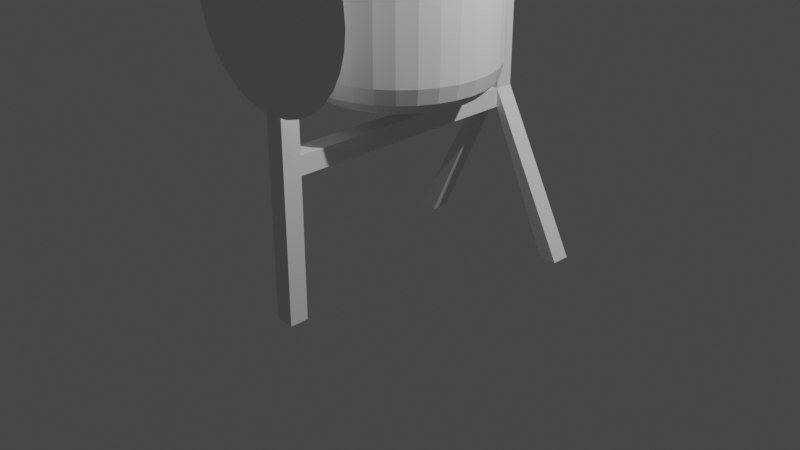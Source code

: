 # Source: mixer.blend  (saved by Blender 2.91.10; exported with 4.5.12 LTS)
import bpy
from mathutils import Matrix  # noqa: F401  (used for matrix-valued properties, if any)

bpy.ops.wm.read_factory_settings(use_empty=True)
scene = bpy.context.scene
scene.name = 'Scene'

# ---- collections
col_collection = bpy.data.collections.new('Collection'); scene.collection.children.link(col_collection)

# ---- materials (node trees are filled in below, after node groups)
mat_material_003 = bpy.data.materials.new('Material.003')
mat_material_003.use_transparent_shadow = False
mat_material_001 = bpy.data.materials.new('Material.001')
mat_material_001.use_transparent_shadow = False
mat_material_002 = bpy.data.materials.new('Material.002')
mat_material_002.use_transparent_shadow = False

# ---- material node trees
mat_material_003.use_nodes = True; mat_material_003.node_tree.nodes.clear()
_N = mat_material_003.node_tree.nodes; _L = mat_material_003.node_tree.links
n0 = _N.new('ShaderNodeBsdfPrincipled'); n0.name = 'Principled BSDF'; n0.location = (10, 300)
n0.distribution = 'GGX'
n0.subsurface_method = 'BURLEY'
n0.inputs[3].default_value = 1.45
n0.inputs[27].default_value = (0.0, 0.0, 0.0, 1.0)
n0.inputs[28].default_value = 1.0
n1 = _N.new('ShaderNodeOutputMaterial'); n1.name = 'Material Output'; n1.location = (300, 300)
_L.new(n0.outputs[0], n1.inputs[0])
n1.is_active_output = True
mat_material_001.use_nodes = True; mat_material_001.node_tree.nodes.clear()
_N = mat_material_001.node_tree.nodes; _L = mat_material_001.node_tree.links
n0 = _N.new('ShaderNodeBsdfPrincipled'); n0.name = 'Principled BSDF'; n0.location = (10, 300)
n0.distribution = 'GGX'
n0.subsurface_method = 'BURLEY'
n0.inputs[3].default_value = 1.45
n0.inputs[27].default_value = (0.0, 0.0, 0.0, 1.0)
n0.inputs[28].default_value = 1.0
n1 = _N.new('ShaderNodeOutputMaterial'); n1.name = 'Material Output'; n1.location = (300, 300)
_L.new(n0.outputs[0], n1.inputs[0])
n1.is_active_output = True
mat_material_002.use_nodes = True; mat_material_002.node_tree.nodes.clear()
_N = mat_material_002.node_tree.nodes; _L = mat_material_002.node_tree.links
n0 = _N.new('ShaderNodeBsdfPrincipled'); n0.name = 'Principled BSDF'; n0.location = (10, 300)
n0.distribution = 'GGX'
n0.subsurface_method = 'BURLEY'
n0.inputs[3].default_value = 1.45
n0.inputs[27].default_value = (0.0, 0.0, 0.0, 1.0)
n0.inputs[28].default_value = 1.0
n1 = _N.new('ShaderNodeOutputMaterial'); n1.name = 'Material Output'; n1.location = (300, 300)
_L.new(n0.outputs[0], n1.inputs[0])
n1.is_active_output = True

# ---- world
world_world = bpy.data.worlds.new('World'); scene.world = world_world
world_world.use_nodes = True; world_world.node_tree.nodes.clear()
_N = world_world.node_tree.nodes; _L = world_world.node_tree.links
n0 = _N.new('ShaderNodeOutputWorld'); n0.name = 'World Output'; n0.location = (300, 300)
n1 = _N.new('ShaderNodeBackground'); n1.name = 'Background'; n1.location = (10, 300)
n1.inputs[0].default_value = (0.05088, 0.05088, 0.05088, 1.0)
_L.new(n1.outputs[0], n0.inputs[0])
n0.is_active_output = True
world_world.color = (0.05088, 0.05088, 0.05088)
world_world.use_sun_shadow = False
world_world.sun_shadow_jitter_overblur = 0.0

# ---- cameras
cam_camera = bpy.data.cameras.new('Camera')
cam_camera.clip_end = 100.0
cam_camera.ortho_scale = 7.314

# ---- lights
light_light = bpy.data.lights.new('Light', 'POINT')
light_light.transmission_factor = 0.0
light_light.energy = 1000.0
light_light.shadow_soft_size = 0.1
light_light.shadow_maximum_resolution = 0.006
light_light.use_absolute_resolution = True

# ---- meshes
me_cube = bpy.data.meshes.new('Cube')
me_cube.from_pydata([(0.3235, 0.7809, 1.143), (0.1649, 0.8291, 1.143), (1.837e-08, 0.8453, 1.143), (0.4696, 0.7028, 1.143), (0.5977, 0.5977, 1.143), (0.7028, 0.4696, 1.143), (0.7809, 0.3235, 1.143), (0.8291, 0.1649, 1.143), (0.8453, 1.079e-07, 1.143), (0.8291, -0.1649, 1.143), (0.7809, -0.3235, 1.143), (0.7028, -0.4696, 1.143), (0.5977, -0.5977, 1.143), (0.4696, -0.7028, 1.143), (0.3235, -0.7809, 1.143), (0.1649, -0.8291, 1.143), (-2.571e-07, -0.8453, 1.143), (-0.1649, -0.8291, 1.143), (-0.3235, -0.7809, 1.143), (-0.4696, -0.7028, 1.143), (-0.5977, -0.5977, 1.143), (-0.7028, -0.4696, 1.143), (-0.7809, -0.3235, 1.143), (-0.8291, -0.1649, 1.143), (-0.8453, 8.603e-07, 1.143), (-0.8291, 0.1649, 1.143), (-0.7809, 0.3235, 1.143), (-0.7028, 0.4696, 1.143), (-0.5977, 0.5977, 1.143), (-0.4696, 0.7028, 1.143), (-0.3235, 0.7809, 1.143), (-0.1649, 0.8291, 1.143), (0.0, 1.0, 2.0), (0.1951, 0.9808, 2.0), (0.3827, 0.9239, 2.0), (0.5556, 0.8315, 2.0), (0.7071, 0.7071, 2.0), (0.8315, 0.5556, 2.0), (0.9239, 0.3827, 2.0), (0.9808, 0.1951, 2.0), (1.0, 7.55e-08, 2.0), (0.9808, -0.1951, 2.0), (0.9239, -0.3827, 2.0), (0.8315, -0.5556, 2.0), (0.7071, -0.7071, 2.0), (0.5556, -0.8315, 2.0), (0.3827, -0.9239, 2.0), (0.1951, -0.9808, 2.0), (-3.258e-07, -1.0, 2.0), (-0.1951, -0.9808, 2.0), (-0.3827, -0.9239, 2.0), (-0.5556, -0.8315, 2.0), (-0.7071, -0.7071, 2.0), (-0.8315, -0.5556, 2.0), (-0.9239, -0.3827, 2.0), (-0.9808, -0.1951, 2.0), (-1.0, 9.656e-07, 2.0), (-0.9808, 0.1951, 2.0), (-0.9239, 0.3827, 2.0), (-0.8315, 0.5556, 2.0), (-0.7071, 0.7071, 2.0), (-0.5556, 0.8315, 2.0), (-0.3827, 0.9239, 2.0), (-0.1951, 0.9808, 2.0), (4.12e-08, 0.653, 2.8), (0.1274, 0.6405, 2.8), (0.2499, 0.6033, 2.8), (0.3628, 0.543, 2.8), (0.4618, 0.4618, 2.8), (0.543, 0.3628, 2.8), (0.6033, 0.2499, 2.8), (0.6405, 0.1274, 2.8), (0.653, 1.482e-07, 2.8), (0.6405, -0.1274, 2.8), (0.6033, -0.2499, 2.8), (0.543, -0.3628, 2.8), (0.4618, -0.4618, 2.8), (0.3628, -0.543, 2.8), (0.2499, -0.6033, 2.8), (0.1274, -0.6405, 2.8), (-1.716e-07, -0.653, 2.8), (-0.1274, -0.6405, 2.8), (-0.2499, -0.6033, 2.8), (-0.3628, -0.543, 2.8), (-0.4618, -0.4618, 2.8), (-0.543, -0.3628, 2.8), (-0.6033, -0.2499, 2.8), (-0.6405, -0.1274, 2.8), (-0.653, 7.294e-07, 2.8), (-0.6405, 0.1274, 2.8), (-0.6033, 0.2499, 2.8), (-0.543, 0.3628, 2.8), (-0.4618, 0.4618, 2.8), (-0.3628, 0.543, 2.8), (-0.2499, 0.6033, 2.8), (-0.1274, 0.6405, 2.8), (0.2583, 0.6237, 0.4), (0.3827, 0.9239, 0.7234), (0.3205, 0.7738, 0.4433), (0.366, 0.8837, 0.5617), (0.1951, 0.9808, 0.7234), (0.1317, 0.6621, 0.4), (0.1866, 0.9381, 0.5617), (0.1634, 0.8214, 0.4433), (5.588e-08, 0.6751, 0.4), (0.0, 1.0, 0.7234), (2.794e-08, 0.8375, 0.4433), (7.451e-09, 0.9565, 0.5617), (0.375, 0.5613, 0.4), (0.5556, 0.8315, 0.7234), (0.4653, 0.6964, 0.4433), (0.5314, 0.7953, 0.5617), (0.4773, 0.4773, 0.4), (0.7071, 0.7071, 0.7234), (0.5922, 0.5922, 0.4433), (0.6763, 0.6763, 0.5617), (0.5613, 0.375, 0.4), (0.8315, 0.5556, 0.7234), (0.6964, 0.4653, 0.4433), (0.7953, 0.5314, 0.5617), (0.6237, 0.2583, 0.4), (0.9239, 0.3827, 0.7234), (0.7738, 0.3205, 0.4433), (0.8837, 0.366, 0.5617), (0.6621, 0.1317, 0.4), (0.9808, 0.1951, 0.7234), (0.8214, 0.1634, 0.4433), (0.9381, 0.1866, 0.5617), (0.6751, -2.235e-08, 0.4), (1.0, 7.55e-08, 0.7234), (0.8375, 2.654e-08, 0.4433), (0.9565, 6.217e-08, 0.5617), (0.6621, -0.1317, 0.4), (0.9808, -0.1951, 0.7234), (0.8214, -0.1634, 0.4433), (0.9381, -0.1866, 0.5617), (0.6237, -0.2583, 0.4), (0.9239, -0.3827, 0.7234), (0.7738, -0.3205, 0.4433), (0.8837, -0.366, 0.5617), (0.5613, -0.375, 0.4), (0.8315, -0.5556, 0.7234), (0.6964, -0.4653, 0.4433), (0.7953, -0.5314, 0.5617), (0.4773, -0.4773, 0.4), (0.7071, -0.7071, 0.7234), (0.5922, -0.5922, 0.4433), (0.6763, -0.6763, 0.5617), (0.375, -0.5613, 0.4), (0.5556, -0.8315, 0.7234), (0.4653, -0.6964, 0.4433), (0.5314, -0.7953, 0.5617), (0.2583, -0.6237, 0.4), (0.3827, -0.9239, 0.7234), (0.3205, -0.7738, 0.4433), (0.366, -0.8837, 0.5617), (0.1317, -0.6621, 0.4), (0.1951, -0.9808, 0.7234), (0.1634, -0.8214, 0.4433), (0.1866, -0.9381, 0.5617), (-4.284e-07, -0.6751, 0.4), (-3.258e-07, -1.0, 0.7234), (-3.77e-07, -0.8375, 0.4433), (-3.395e-07, -0.9565, 0.5617), (-0.1317, -0.6621, 0.4), (-0.1951, -0.9808, 0.7234), (-0.1634, -0.8214, 0.4433), (-0.1866, -0.9381, 0.5617), (-0.2583, -0.6237, 0.4), (-0.3827, -0.9239, 0.7234), (-0.3205, -0.7738, 0.4433), (-0.366, -0.8837, 0.5617), (-0.375, -0.5613, 0.4), (-0.5556, -0.8315, 0.7234), (-0.4653, -0.6964, 0.4433), (-0.5314, -0.7953, 0.5617), (-0.4773, -0.4773, 0.4), (-0.7071, -0.7071, 0.7234), (-0.5922, -0.5922, 0.4433), (-0.6763, -0.6763, 0.5617), (-0.5613, -0.375, 0.4), (-0.8315, -0.5556, 0.7234), (-0.6964, -0.4653, 0.4433), (-0.7953, -0.5314, 0.5617), (-0.6237, -0.2583, 0.4), (-0.9239, -0.3827, 0.7234), (-0.7738, -0.3205, 0.4433), (-0.8837, -0.366, 0.5617), (-0.6621, -0.1317, 0.4), (-0.9808, -0.1951, 0.7234), (-0.8214, -0.1634, 0.4433), (-0.9381, -0.1866, 0.5617), (-0.6751, 9.76e-07, 0.4), (-1.0, 9.656e-07, 0.7234), (-0.8375, 9.709e-07, 0.4433), (-0.9565, 9.672e-07, 0.5617), (-0.6621, 0.1317, 0.4), (-0.9808, 0.1951, 0.7234), (-0.8214, 0.1634, 0.4433), (-0.9381, 0.1866, 0.5617), (-0.6237, 0.2583, 0.4), (-0.9239, 0.3827, 0.7234), (-0.7738, 0.3205, 0.4433), (-0.8837, 0.366, 0.5617), (-0.5613, 0.375, 0.4), (-0.8315, 0.5556, 0.7234), (-0.6964, 0.4653, 0.4433), (-0.7953, 0.5314, 0.5617), (-0.4773, 0.4773, 0.4), (-0.7071, 0.7071, 0.7234), (-0.5922, 0.5922, 0.4433), (-0.6763, 0.6763, 0.5617), (-0.375, 0.5613, 0.4), (-0.5556, 0.8315, 0.7234), (-0.4653, 0.6964, 0.4433), (-0.5314, 0.7953, 0.5617), (-0.2583, 0.6237, 0.4), (-0.3827, 0.9239, 0.7234), (-0.3205, 0.7738, 0.4433), (-0.366, 0.8837, 0.5617), (-0.1317, 0.6621, 0.4), (-0.1951, 0.9808, 0.7234), (-0.1634, 0.8214, 0.4433), (-0.1866, 0.9381, 0.5617)], [], [(64, 2, 1, 65), (65, 1, 0, 66), (66, 0, 3, 67), (67, 3, 4, 68), (68, 4, 5, 69), (69, 5, 6, 70), (70, 6, 7, 71), (71, 7, 8, 72), (72, 8, 9, 73), (73, 9, 10, 74), (74, 10, 11, 75), (75, 11, 12, 76), (76, 12, 13, 77), (77, 13, 14, 78), (78, 14, 15, 79), (79, 15, 16, 80), (80, 16, 17, 81), (81, 17, 18, 82), (82, 18, 19, 83), (83, 19, 20, 84), (84, 20, 21, 85), (85, 21, 22, 86), (86, 22, 23, 87), (87, 23, 24, 88), (88, 24, 25, 89), (89, 25, 26, 90), (90, 26, 27, 91), (91, 27, 28, 92), (92, 28, 29, 93), (93, 29, 30, 94), (1, 2, 31, 30, 29, 28, 27, 26, 25, 24, 23, 22, 21, 20, 19, 18, 17, 16, 15, 14, 13, 12, 11, 10, 9, 8, 7, 6, 5, 4, 3, 0), (94, 30, 31, 95), (95, 31, 2, 64), (105, 32, 33, 100), (109, 35, 36, 113), (217, 62, 63, 221), (213, 61, 62, 217), (209, 60, 61, 213), (205, 59, 60, 209), (201, 58, 59, 205), (197, 57, 58, 201), (193, 56, 57, 197), (189, 55, 56, 193), (185, 54, 55, 189), (181, 53, 54, 185), (177, 52, 53, 181), (173, 51, 52, 177), (169, 50, 51, 173), (165, 49, 50, 169), (161, 48, 49, 165), (157, 47, 48, 161), (153, 46, 47, 157), (149, 45, 46, 153), (145, 44, 45, 149), (141, 43, 44, 145), (137, 42, 43, 141), (133, 41, 42, 137), (129, 40, 41, 133), (125, 39, 40, 129), (121, 38, 39, 125), (117, 37, 38, 121), (113, 36, 37, 117), (101, 96, 108, 112, 116, 120, 124, 128, 132, 136, 140, 144, 148, 152, 156, 160, 164, 168, 172, 176, 180, 184, 188, 192, 196, 200, 204, 208, 212, 216, 220, 104), (97, 34, 35, 109), (221, 63, 32, 105), (63, 95, 64, 32), (62, 94, 95, 63), (61, 93, 94, 62), (60, 92, 93, 61), (59, 91, 92, 60), (58, 90, 91, 59), (57, 89, 90, 58), (56, 88, 89, 57), (55, 87, 88, 56), (54, 86, 87, 55), (53, 85, 86, 54), (52, 84, 85, 53), (51, 83, 84, 52), (50, 82, 83, 51), (49, 81, 82, 50), (48, 80, 81, 49), (47, 79, 80, 48), (46, 78, 79, 47), (45, 77, 78, 46), (44, 76, 77, 45), (43, 75, 76, 44), (42, 74, 75, 43), (41, 73, 74, 42), (40, 72, 73, 41), (39, 71, 72, 40), (38, 70, 71, 39), (37, 69, 70, 38), (36, 68, 69, 37), (35, 67, 68, 36), (34, 66, 67, 35), (33, 65, 66, 34), (32, 64, 65, 33), (105, 100, 102, 107), (107, 102, 103, 106), (106, 103, 101, 104), (100, 97, 99, 102), (102, 99, 98, 103), (103, 98, 96, 101), (97, 109, 111, 99), (99, 111, 110, 98), (98, 110, 108, 96), (109, 113, 115, 111), (111, 115, 114, 110), (110, 114, 112, 108), (113, 117, 119, 115), (115, 119, 118, 114), (114, 118, 116, 112), (117, 121, 123, 119), (119, 123, 122, 118), (118, 122, 120, 116), (121, 125, 127, 123), (123, 127, 126, 122), (122, 126, 124, 120), (125, 129, 131, 127), (127, 131, 130, 126), (126, 130, 128, 124), (129, 133, 135, 131), (131, 135, 134, 130), (130, 134, 132, 128), (133, 137, 139, 135), (135, 139, 138, 134), (134, 138, 136, 132), (137, 141, 143, 139), (139, 143, 142, 138), (138, 142, 140, 136), (141, 145, 147, 143), (143, 147, 146, 142), (142, 146, 144, 140), (145, 149, 151, 147), (147, 151, 150, 146), (146, 150, 148, 144), (149, 153, 155, 151), (151, 155, 154, 150), (150, 154, 152, 148), (153, 157, 159, 155), (155, 159, 158, 154), (154, 158, 156, 152), (157, 161, 163, 159), (159, 163, 162, 158), (158, 162, 160, 156), (161, 165, 167, 163), (163, 167, 166, 162), (162, 166, 164, 160), (165, 169, 171, 167), (167, 171, 170, 166), (166, 170, 168, 164), (169, 173, 175, 171), (171, 175, 174, 170), (170, 174, 172, 168), (173, 177, 179, 175), (175, 179, 178, 174), (174, 178, 176, 172), (177, 181, 183, 179), (179, 183, 182, 178), (178, 182, 180, 176), (181, 185, 187, 183), (183, 187, 186, 182), (182, 186, 184, 180), (185, 189, 191, 187), (187, 191, 190, 186), (186, 190, 188, 184), (189, 193, 195, 191), (191, 195, 194, 190), (190, 194, 192, 188), (193, 197, 199, 195), (195, 199, 198, 194), (194, 198, 196, 192), (197, 201, 203, 199), (199, 203, 202, 198), (198, 202, 200, 196), (201, 205, 207, 203), (203, 207, 206, 202), (202, 206, 204, 200), (205, 209, 211, 207), (207, 211, 210, 206), (206, 210, 208, 204), (209, 213, 215, 211), (211, 215, 214, 210), (210, 214, 212, 208), (213, 217, 219, 215), (215, 219, 218, 214), (214, 218, 216, 212), (217, 221, 223, 219), (219, 223, 222, 218), (218, 222, 220, 216), (221, 105, 107, 223), (223, 107, 106, 222), (222, 106, 104, 220), (100, 33, 34, 97)])
_uv = me_cube.uv_layers.new(name='UVMap')
_uv.uv.foreach_set('vector', [1.0, 0.875, 1.0, 1.0, 0.9688, 1.0, 0.9688, 0.875, 0.9688, 0.875, 0.9688, 1.0, 0.9375, 1.0, 0.9375, 0.875, 0.9375, 0.875, 0.9375, 1.0, 0.9062, 1.0, 0.9062, 0.875, 0.9062, 0.875, 0.9062, 1.0, 0.875, 1.0, 0.875, 0.875, 0.875, 0.875, 0.875, 1.0, 0.8438, 1.0, 0.8438, 0.875, 0.8438, 0.875, 0.8438, 1.0, 0.8125, 1.0, 0.8125, 0.875, 0.8125, 0.875, 0.8125, 1.0, 0.7812, 1.0, 0.7812, 0.875, 0.7812, 0.875, 0.7812, 1.0, 0.75, 1.0, 0.75, 0.875, 0.75, 0.875, 0.75, 1.0, 0.7188, 1.0, 0.7188, 0.875, 0.7188, 0.875, 0.7188, 1.0, 0.6875, 1.0, 0.6875, 0.875, 0.6875, 0.875, 0.6875, 1.0, 0.6562, 1.0, 0.6562, 0.875, 0.6562, 0.875, 0.6562, 1.0, 0.625, 1.0, 0.625, 0.875, 0.625, 0.875, 0.625, 1.0, 0.5938, 1.0, 0.5938, 0.875, 0.5938, 0.875, 0.5938, 1.0, 0.5625, 1.0, 0.5625, 0.875, 0.5625, 0.875, 0.5625, 1.0, 0.5312, 1.0, 0.5312, 0.875, 0.5312, 0.875, 0.5312, 1.0, 0.5, 1.0, 0.5, 0.875, 0.5, 0.875, 0.5, 1.0, 0.4688, 1.0, 0.4688, 0.875, 0.4688, 0.875, 0.4688, 1.0, 0.4375, 1.0, 0.4375, 0.875, 0.4375, 0.875, 0.4375, 1.0, 0.4062, 1.0, 0.4062, 0.875, 0.4062, 0.875, 0.4062, 1.0, 0.375, 1.0, 0.375, 0.875, 0.375, 0.875, 0.375, 1.0, 0.3438, 1.0, 0.3438, 0.875, 0.3438, 0.875, 0.3438, 1.0, 0.3125, 1.0, 0.3125, 0.875, 0.3125, 0.875, 0.3125, 1.0, 0.2812, 1.0, 0.2812, 0.875, 0.2812, 0.875, 0.2812, 1.0, 0.25, 1.0, 0.25, 0.875, 0.25, 0.875, 0.25, 1.0, 0.2188, 1.0, 0.2188, 0.875, 0.2188, 0.875, 0.2188, 1.0, 0.1875, 1.0, 0.1875, 0.875, 0.1875, 0.875, 0.1875, 1.0, 0.1562, 1.0, 0.1562, 0.875, 0.1562, 0.875, 0.1562, 1.0, 0.125, 1.0, 0.125, 0.875, 0.125, 0.875, 0.125, 1.0, 0.09375, 1.0, 0.09375, 0.875, 0.09375, 0.875, 0.09375, 1.0, 0.0625, 1.0, 0.0625, 0.875, 0.2968, 0.4854, 0.25, 0.49, 0.2032, 0.4854, 0.1582, 0.4717, 0.1167, 0.4496, 0.08029, 0.4197, 0.05045, 0.3833, 0.02827, 0.3418, 0.01461, 0.2968, 0.01, 0.25, 0.01461, 0.2032, 0.02827, 0.1582, 0.05045, 0.1167, 0.08029, 0.08029, 0.1167, 0.05045, 0.1582, 0.02827, 0.2032, 0.01461, 0.25, 0.01, 0.2968, 0.01461, 0.3418, 0.02827, 0.3833, 0.05045, 0.4197, 0.08029, 0.4496, 0.1167, 0.4717, 0.1582, 0.4854, 0.2032, 0.49, 0.25, 0.4854, 0.2968, 0.4717, 0.3418, 0.4496, 0.3833, 0.4197, 0.4197, 0.3833, 0.4496, 0.3418, 0.4717, 0.0625, 0.875, 0.0625, 1.0, 0.03125, 1.0, 0.03125, 0.875, 0.03125, 0.875, 0.03125, 1.0, 0.0, 1.0, 0.0, 0.875, 1.0, 0.5505, 1.0, 0.75, 0.9688, 0.75, 0.9688, 0.5505, 0.9062, 0.5505, 0.9062, 0.75, 0.875, 0.75, 0.875, 0.5505, 0.0625, 0.5505, 0.0625, 0.75, 0.03125, 0.75, 0.03125, 0.5505, 0.09375, 0.5505, 0.09375, 0.75, 0.0625, 0.75, 0.0625, 0.5505, 0.125, 0.5505, 0.125, 0.75, 0.09375, 0.75, 0.09375, 0.5505, 0.1562, 0.5505, 0.1562, 0.75, 0.125, 0.75, 0.125, 0.5505, 0.1875, 0.5505, 0.1875, 0.75, 0.1562, 0.75, 0.1562, 0.5505, 0.2188, 0.5505, 0.2188, 0.75, 0.1875, 0.75, 0.1875, 0.5505, 0.25, 0.5505, 0.25, 0.75, 0.2188, 0.75, 0.2188, 0.5505, 0.2812, 0.5505, 0.2812, 0.75, 0.25, 0.75, 0.25, 0.5505, 0.3125, 0.5505, 0.3125, 0.75, 0.2812, 0.75, 0.2812, 0.5505, 0.3438, 0.5505, 0.3438, 0.75, 0.3125, 0.75, 0.3125, 0.5505, 0.375, 0.5505, 0.375, 0.75, 0.3438, 0.75, 0.3438, 0.5505, 0.4062, 0.5505, 0.4062, 0.75, 0.375, 0.75, 0.375, 0.5505, 0.4375, 0.5505, 0.4375, 0.75, 0.4062, 0.75, 0.4062, 0.5505, 0.4688, 0.5505, 0.4688, 0.75, 0.4375, 0.75, 0.4375, 0.5505, 0.5, 0.5505, 0.5, 0.75, 0.4688, 0.75, 0.4688, 0.5505, 0.5312, 0.5505, 0.5312, 0.75, 0.5, 0.75, 0.5, 0.5505, 0.5625, 0.5505, 0.5625, 0.75, 0.5312, 0.75, 0.5312, 0.5505, 0.5938, 0.5505, 0.5938, 0.75, 0.5625, 0.75, 0.5625, 0.5505, 0.625, 0.5505, 0.625, 0.75, 0.5938, 0.75, 0.5938, 0.5505, 0.6562, 0.5505, 0.6562, 0.75, 0.625, 0.75, 0.625, 0.5505, 0.6875, 0.5505, 0.6875, 0.75, 0.6562, 0.75, 0.6562, 0.5505, 0.7188, 0.5505, 0.7188, 0.75, 0.6875, 0.75, 0.6875, 0.5505, 0.75, 0.5505, 0.75, 0.75, 0.7188, 0.75, 0.7188, 0.5505, 0.7812, 0.5505, 0.7812, 0.75, 0.75, 0.75, 0.75, 0.5505, 0.8125, 0.5505, 0.8125, 0.75, 0.7812, 0.75, 0.7812, 0.5505, 0.8438, 0.5505, 0.8438, 0.75, 0.8125, 0.75, 0.8125, 0.5505, 0.875, 0.5505, 0.875, 0.75, 0.8438, 0.75, 0.8438, 0.5505, 0.7816, 0.4089, 0.812, 0.3997, 0.84, 0.3847, 0.8646, 0.3646, 0.8847, 0.34, 0.8997, 0.312, 0.9089, 0.2816, 0.912, 0.25, 0.9089, 0.2184, 0.8997, 0.188, 0.8847, 0.16, 0.8646, 0.1354, 0.84, 0.1153, 0.812, 0.1003, 0.7816, 0.0911, 0.75, 0.08799, 0.7184, 0.0911, 0.688, 0.1003, 0.66, 0.1153, 0.6354, 0.1354, 0.6153, 0.16, 0.6003, 0.188, 0.5911, 0.2184, 0.588, 0.25, 0.5911, 0.2816, 0.6003, 0.312, 0.6153, 0.34, 0.6354, 0.3646, 0.66, 0.3847, 0.688, 0.3997, 0.7184, 0.4089, 0.75, 0.412, 0.9375, 0.5505, 0.9375, 0.75, 0.9062, 0.75, 0.9062, 0.5505, 0.03125, 0.5505, 0.03125, 0.75, 0.0, 0.75, 0.0, 0.5505, 0.03125, 0.75, 0.03125, 0.875, 0.0, 0.875, 0.0, 0.75, 0.0625, 0.75, 0.0625, 0.875, 0.03125, 0.875, 0.03125, 0.75, 0.09375, 0.75, 0.09375, 0.875, 0.0625, 0.875, 0.0625, 0.75, 0.125, 0.75, 0.125, 0.875, 0.09375, 0.875, 0.09375, 0.75, 0.1562, 0.75, 0.1562, 0.875, 0.125, 0.875, 0.125, 0.75, 0.1875, 0.75, 0.1875, 0.875, 0.1562, 0.875, 0.1562, 0.75, 0.2188, 0.75, 0.2188, 0.875, 0.1875, 0.875, 0.1875, 0.75, 0.25, 0.75, 0.25, 0.875, 0.2188, 0.875, 0.2188, 0.75, 0.2812, 0.75, 0.2812, 0.875, 0.25, 0.875, 0.25, 0.75, 0.3125, 0.75, 0.3125, 0.875, 0.2812, 0.875, 0.2812, 0.75, 0.3438, 0.75, 0.3438, 0.875, 0.3125, 0.875, 0.3125, 0.75, 0.375, 0.75, 0.375, 0.875, 0.3438, 0.875, 0.3438, 0.75, 0.4062, 0.75, 0.4062, 0.875, 0.375, 0.875, 0.375, 0.75, 0.4375, 0.75, 0.4375, 0.875, 0.4062, 0.875, 0.4062, 0.75, 0.4688, 0.75, 0.4688, 0.875, 0.4375, 0.875, 0.4375, 0.75, 0.5, 0.75, 0.5, 0.875, 0.4688, 0.875, 0.4688, 0.75, 0.5312, 0.75, 0.5312, 0.875, 0.5, 0.875, 0.5, 0.75, 0.5625, 0.75, 0.5625, 0.875, 0.5312, 0.875, 0.5312, 0.75, 0.5938, 0.75, 0.5938, 0.875, 0.5625, 0.875, 0.5625, 0.75, 0.625, 0.75, 0.625, 0.875, 0.5938, 0.875, 0.5938, 0.75, 0.6562, 0.75, 0.6562, 0.875, 0.625, 0.875, 0.625, 0.75, 0.6875, 0.75, 0.6875, 0.875, 0.6562, 0.875, 0.6562, 0.75, 0.7188, 0.75, 0.7188, 0.875, 0.6875, 0.875, 0.6875, 0.75, 0.75, 0.75, 0.75, 0.875, 0.7188, 0.875, 0.7188, 0.75, 0.7812, 0.75, 0.7812, 0.875, 0.75, 0.875, 0.75, 0.75, 0.8125, 0.75, 0.8125, 0.875, 0.7812, 0.875, 0.7812, 0.75, 0.8438, 0.75, 0.8438, 0.875, 0.8125, 0.875, 0.8125, 0.75, 0.875, 0.75, 0.875, 0.875, 0.8438, 0.875, 0.8438, 0.75, 0.9062, 0.75, 0.9062, 0.875, 0.875, 0.875, 0.875, 0.75, 0.9375, 0.75, 0.9375, 0.875, 0.9062, 0.875, 0.9062, 0.75, 0.9688, 0.75, 0.9688, 0.875, 0.9375, 0.875, 0.9375, 0.75, 1.0, 0.75, 1.0, 0.875, 0.9688, 0.875, 0.9688, 0.75, 1.0, 0.5505, 0.9688, 0.5505, 0.9694, 0.5253, 0.9993, 0.5253, 0.9993, 0.5253, 0.9694, 0.5253, 0.9713, 0.5, 0.9975, 0.5, 0.75, 0.451, 0.7892, 0.4471, 0.7816, 0.4089, 0.75, 0.412, 0.9688, 0.5505, 0.9375, 0.5505, 0.9382, 0.5253, 0.9681, 0.5253, 0.9681, 0.5253, 0.9382, 0.5253, 0.94, 0.5, 0.9662, 0.5, 0.7892, 0.4471, 0.8269, 0.4357, 0.812, 0.3997, 0.7816, 0.4089, 0.9375, 0.5505, 0.9062, 0.5505, 0.9069, 0.5253, 0.9368, 0.5253, 0.9368, 0.5253, 0.9069, 0.5253, 0.9088, 0.5, 0.935, 0.5, 0.8269, 0.4357, 0.8617, 0.4171, 0.84, 0.3847, 0.812, 0.3997, 0.9062, 0.5505, 0.875, 0.5505, 0.8757, 0.5253, 0.9056, 0.5253, 0.9056, 0.5253, 0.8757, 0.5253, 0.8775, 0.5, 0.9037, 0.5, 0.8617, 0.4171, 0.8921, 0.3921, 0.8646, 0.3646, 0.84, 0.3847, 0.875, 0.5505, 0.8438, 0.5505, 0.8444, 0.5253, 0.8743, 0.5253, 0.8743, 0.5253, 0.8444, 0.5253, 0.8463, 0.5, 0.8725, 0.5, 0.8921, 0.3921, 0.9171, 0.3617, 0.8847, 0.34, 0.8646, 0.3646, 0.8438, 0.5505, 0.8125, 0.5505, 0.8132, 0.5253, 0.8431, 0.5253, 0.8431, 0.5253, 0.8132, 0.5253, 0.815, 0.5, 0.8412, 0.5, 0.9171, 0.3617, 0.9357, 0.3269, 0.8997, 0.312, 0.8847, 0.34, 0.8125, 0.5505, 0.7812, 0.5505, 0.7819, 0.5253, 0.8118, 0.5253, 0.8118, 0.5253, 0.7819, 0.5253, 0.7838, 0.5, 0.81, 0.5, 0.9357, 0.3269, 0.9471, 0.2892, 0.9089, 0.2816, 0.8997, 0.312, 0.7812, 0.5505, 0.75, 0.5505, 0.7507, 0.5253, 0.7806, 0.5253, 0.7806, 0.5253, 0.7507, 0.5253, 0.7525, 0.5, 0.7787, 0.5, 0.9471, 0.2892, 0.951, 0.25, 0.912, 0.25, 0.9089, 0.2816, 0.75, 0.5505, 0.7188, 0.5505, 0.7194, 0.5253, 0.7493, 0.5253, 0.7493, 0.5253, 0.7194, 0.5253, 0.7213, 0.5, 0.7475, 0.5, 0.951, 0.25, 0.9471, 0.2108, 0.9089, 0.2184, 0.912, 0.25, 0.7188, 0.5505, 0.6875, 0.5505, 0.6882, 0.5253, 0.7181, 0.5253, 0.7181, 0.5253, 0.6882, 0.5253, 0.69, 0.5, 0.7162, 0.5, 0.9471, 0.2108, 0.9357, 0.1731, 0.8997, 0.188, 0.9089, 0.2184, 0.6875, 0.5505, 0.6562, 0.5505, 0.6569, 0.5253, 0.6868, 0.5253, 0.6868, 0.5253, 0.6569, 0.5253, 0.6588, 0.5, 0.685, 0.5, 0.9357, 0.1731, 0.9171, 0.1383, 0.8847, 0.16, 0.8997, 0.188, 0.6562, 0.5505, 0.625, 0.5505, 0.6257, 0.5253, 0.6556, 0.5253, 0.6556, 0.5253, 0.6257, 0.5253, 0.6275, 0.5, 0.6537, 0.5, 0.9171, 0.1383, 0.8921, 0.1079, 0.8646, 0.1354, 0.8847, 0.16, 0.625, 0.5505, 0.5938, 0.5505, 0.5944, 0.5253, 0.6243, 0.5253, 0.6243, 0.5253, 0.5944, 0.5253, 0.5963, 0.5, 0.6225, 0.5, 0.8921, 0.1079, 0.8617, 0.08287, 0.84, 0.1153, 0.8646, 0.1354, 0.5938, 0.5505, 0.5625, 0.5505, 0.5632, 0.5253, 0.5931, 0.5253, 0.5931, 0.5253, 0.5632, 0.5253, 0.565, 0.5, 0.5912, 0.5, 0.8617, 0.08287, 0.8269, 0.06429, 0.812, 0.1003, 0.84, 0.1153, 0.5625, 0.5505, 0.5312, 0.5505, 0.5319, 0.5253, 0.5618, 0.5253, 0.5618, 0.5253, 0.5319, 0.5253, 0.5338, 0.5, 0.56, 0.5, 0.8269, 0.06429, 0.7892, 0.05286, 0.7816, 0.0911, 0.812, 0.1003, 0.5312, 0.5505, 0.5, 0.5505, 0.5007, 0.5253, 0.5306, 0.5253, 0.5306, 0.5253, 0.5007, 0.5253, 0.5025, 0.5, 0.5287, 0.5, 0.7892, 0.05286, 0.75, 0.04899, 0.75, 0.08799, 0.7816, 0.0911, 0.5, 0.5505, 0.4688, 0.5505, 0.4694, 0.5253, 0.4993, 0.5253, 0.4993, 0.5253, 0.4694, 0.5253, 0.4713, 0.5, 0.4975, 0.5, 0.75, 0.04899, 0.7108, 0.05286, 0.7184, 0.0911, 0.75, 0.08799, 0.4688, 0.5505, 0.4375, 0.5505, 0.4382, 0.5253, 0.4681, 0.5253, 0.4681, 0.5253, 0.4382, 0.5253, 0.44, 0.5, 0.4662, 0.5, 0.7108, 0.05286, 0.6731, 0.06429, 0.688, 0.1003, 0.7184, 0.0911, 0.4375, 0.5505, 0.4062, 0.5505, 0.4069, 0.5253, 0.4368, 0.5253, 0.4368, 0.5253, 0.4069, 0.5253, 0.4088, 0.5, 0.435, 0.5, 0.6731, 0.06429, 0.6383, 0.08287, 0.66, 0.1153, 0.688, 0.1003, 0.4062, 0.5505, 0.375, 0.5505, 0.3757, 0.5253, 0.4056, 0.5253, 0.4056, 0.5253, 0.3757, 0.5253, 0.3775, 0.5, 0.4037, 0.5, 0.6383, 0.08287, 0.6079, 0.1079, 0.6354, 0.1354, 0.66, 0.1153, 0.375, 0.5505, 0.3438, 0.5505, 0.3444, 0.5253, 0.3743, 0.5253, 0.3743, 0.5253, 0.3444, 0.5253, 0.3463, 0.5, 0.3725, 0.5, 0.6079, 0.1079, 0.5829, 0.1383, 0.6153, 0.16, 0.6354, 0.1354, 0.3438, 0.5505, 0.3125, 0.5505, 0.3132, 0.5253, 0.3431, 0.5253, 0.3431, 0.5253, 0.3132, 0.5253, 0.315, 0.5, 0.3412, 0.5, 0.5829, 0.1383, 0.5643, 0.1731, 0.6003, 0.188, 0.6153, 0.16, 0.3125, 0.5505, 0.2812, 0.5505, 0.2819, 0.5253, 0.3118, 0.5253, 0.3118, 0.5253, 0.2819, 0.5253, 0.2838, 0.5, 0.31, 0.5, 0.5643, 0.1731, 0.5529, 0.2108, 0.5911, 0.2184, 0.6003, 0.188, 0.2812, 0.5505, 0.25, 0.5505, 0.2507, 0.5253, 0.2806, 0.5253, 0.2806, 0.5253, 0.2507, 0.5253, 0.2525, 0.5, 0.2787, 0.5, 0.5529, 0.2108, 0.549, 0.25, 0.588, 0.25, 0.5911, 0.2184, 0.25, 0.5505, 0.2188, 0.5505, 0.2194, 0.5253, 0.2493, 0.5253, 0.2493, 0.5253, 0.2194, 0.5253, 0.2213, 0.5, 0.2475, 0.5, 0.549, 0.25, 0.5529, 0.2892, 0.5911, 0.2816, 0.588, 0.25, 0.2188, 0.5505, 0.1875, 0.5505, 0.1882, 0.5253, 0.2181, 0.5253, 0.2181, 0.5253, 0.1882, 0.5253, 0.19, 0.5, 0.2162, 0.5, 0.5529, 0.2892, 0.5643, 0.3269, 0.6003, 0.312, 0.5911, 0.2816, 0.1875, 0.5505, 0.1562, 0.5505, 0.1569, 0.5253, 0.1868, 0.5253, 0.1868, 0.5253, 0.1569, 0.5253, 0.1588, 0.5, 0.185, 0.5, 0.5643, 0.3269, 0.5829, 0.3617, 0.6153, 0.34, 0.6003, 0.312, 0.1562, 0.5505, 0.125, 0.5505, 0.1257, 0.5253, 0.1556, 0.5253, 0.1556, 0.5253, 0.1257, 0.5253, 0.1275, 0.5, 0.1537, 0.5, 0.5829, 0.3617, 0.6079, 0.3921, 0.6354, 0.3646, 0.6153, 0.34, 0.125, 0.5505, 0.09375, 0.5505, 0.09443, 0.5253, 0.1243, 0.5253, 0.1243, 0.5253, 0.09443, 0.5253, 0.09629, 0.5, 0.1225, 0.5, 0.6079, 0.3921, 0.6383, 0.4171, 0.66, 0.3847, 0.6354, 0.3646, 0.09375, 0.5505, 0.0625, 0.5505, 0.06318, 0.5253, 0.09307, 0.5253, 0.09307, 0.5253, 0.06318, 0.5253, 0.06504, 0.5, 0.09121, 0.5, 0.6383, 0.4171, 0.6731, 0.4357, 0.688, 0.3997, 0.66, 0.3847, 0.0625, 0.5505, 0.03125, 0.5505, 0.03193, 0.5253, 0.06182, 0.5253, 0.06182, 0.5253, 0.03193, 0.5253, 0.03379, 0.5, 0.05996, 0.5, 0.6731, 0.4357, 0.7108, 0.4471, 0.7184, 0.4089, 0.688, 0.3997, 0.03125, 0.5505, 0.0, 0.5505, 0.0006802, 0.5253, 0.03057, 0.5253, 0.03057, 0.5253, 0.0006802, 0.5253, 0.002539, 0.5, 0.02871, 0.5, 0.7108, 0.4471, 0.75, 0.451, 0.75, 0.412, 0.7184, 0.4089, 0.9688, 0.5505, 0.9688, 0.75, 0.9375, 0.75, 0.9375, 0.5505])
me_cube.materials.append(mat_material_003)
me_cube.use_remesh_preserve_volume = False
me_cube.use_remesh_preserve_attributes = False
me_cube.use_mirror_vertex_groups = False
me_cube.update()
me_cube_001 = bpy.data.meshes.new('Cube.001')
me_cube_001.from_pydata([(-0.1, -1.3, 0.9), (-0.1, -1.3, 1.1), (-0.1, 1.3, 0.9), (-0.1, 1.3, 1.1), (0.1, -1.3, 0.9), (0.1, -1.3, 1.1), (0.1, 1.3, 0.9), (0.1, 1.3, 1.1), (-0.1, 1.5, 1.1), (-0.1, 1.5, 0.9), (0.1, 1.5, 0.9), (0.1, 1.5, 1.1), (-0.1, -1.5, 0.9), (-0.1, -1.5, 1.1), (0.1, -1.5, 1.1), (0.1, -1.5, 0.9), (-0.1, 1.3, 2.5), (0.1, 1.3, 2.5), (0.1, -1.3, 2.5), (-0.1, -1.3, 2.5), (-0.1, 1.5, 2.5), (0.1, 1.5, 2.5), (0.1, -1.5, 2.5), (-0.1, -1.5, 2.5), (-0.1, -1.3, -0.6), (0.1, -1.3, -0.6), (-0.1, -1.5, -0.6), (0.1, -1.5, -0.6), (0.0, -1.51, 3.5), (0.1951, -1.51, 3.481), (0.3827, -1.51, 3.424), (0.5556, -1.51, 3.331), (0.7071, -1.51, 3.207), (0.8315, -1.51, 3.056), (0.9239, -1.51, 2.883), (0.9808, -1.51, 2.695), (1.0, -1.51, 2.5), (0.9808, -1.51, 2.305), (0.9239, -1.51, 2.117), (0.8315, -1.51, 1.944), (0.7071, -1.51, 1.793), (0.5556, -1.51, 1.669), (0.3827, -1.51, 1.576), (0.1951, -1.51, 1.519), (-3.258e-07, -1.51, 1.5), (-0.1951, -1.51, 1.519), (-0.3827, -1.51, 1.576), (-0.5556, -1.51, 1.669), (-0.7071, -1.51, 1.793), (-0.8315, -1.51, 1.944), (-0.9239, -1.51, 2.117), (-0.9808, -1.51, 2.305), (-1.0, -1.51, 2.5), (-0.9808, -1.51, 2.695), (-0.9239, -1.51, 2.883), (-0.8315, -1.51, 3.056), (-0.7071, -1.51, 3.207), (-0.5556, -1.51, 3.331), (-0.3827, -1.51, 3.424), (-0.1951, -1.51, 3.481), (-1.0, 1.3, -0.6), (-1.0, 1.5, -0.6), (-0.8, 1.3, -0.6), (-0.8, 1.5, -0.6), (0.8, 1.5, -0.6), (0.8, 1.3, -0.6), (1.0, 1.5, -0.6), (1.0, 1.3, -0.6), (4.82e-08, -1.302, 2.3), (4.82e-08, 1.302, 2.3), (0.01951, -1.302, 2.302), (0.01951, 1.302, 2.302), (0.03827, -1.302, 2.308), (0.03827, 1.302, 2.308), (0.05556, -1.302, 2.317), (0.05556, 1.302, 2.317), (0.07071, -1.302, 2.329), (0.07071, 1.302, 2.329), (0.08315, -1.302, 2.344), (0.08315, 1.302, 2.344), (0.09239, -1.302, 2.362), (0.09239, 1.302, 2.362), (0.09808, -1.302, 2.38), (0.09808, 1.302, 2.38), (0.1, -1.302, 2.4), (0.1, 1.302, 2.4), (0.09808, -1.302, 2.42), (0.09808, 1.302, 2.42), (0.09239, -1.302, 2.438), (0.09239, 1.302, 2.438), (0.08315, -1.302, 2.456), (0.08315, 1.302, 2.456), (0.07071, -1.302, 2.471), (0.07071, 1.302, 2.471), (0.05556, -1.302, 2.483), (0.05556, 1.302, 2.483), (0.03827, -1.302, 2.492), (0.03827, 1.302, 2.492), (0.01951, -1.302, 2.498), (0.01951, 1.302, 2.498), (1.561e-08, -1.302, 2.5), (1.561e-08, 1.302, 2.5), (-0.01951, -1.302, 2.498), (-0.01951, 1.302, 2.498), (-0.03827, -1.302, 2.492), (-0.03827, 1.302, 2.492), (-0.05556, -1.302, 2.483), (-0.05556, 1.302, 2.483), (-0.07071, -1.302, 2.471), (-0.07071, 1.302, 2.471), (-0.08315, -1.302, 2.456), (-0.08315, 1.302, 2.456), (-0.09239, -1.302, 2.438), (-0.09239, 1.302, 2.438), (-0.09808, -1.302, 2.42), (-0.09808, 1.302, 2.42), (-0.1, -1.302, 2.4), (-0.1, 1.302, 2.4), (-0.09808, -1.302, 2.38), (-0.09808, 1.302, 2.38), (-0.09239, -1.302, 2.362), (-0.09239, 1.302, 2.362), (-0.08315, -1.302, 2.344), (-0.08315, 1.302, 2.344), (-0.07071, -1.302, 2.329), (-0.07071, 1.302, 2.329), (-0.05556, -1.302, 2.317), (-0.05556, 1.302, 2.317), (-0.03827, -1.302, 2.308), (-0.03827, 1.302, 2.308), (-0.01951, -1.302, 2.302), (-0.01951, 1.302, 2.302), (0.01951, -0.9728, 2.302), (0.03827, -0.9728, 2.308), (0.05556, -0.9728, 2.317), (0.07071, -0.9728, 2.329), (0.08315, -0.9728, 2.344), (0.09239, -0.9728, 2.362), (0.09808, -0.9728, 2.38), (0.1, -0.9728, 2.4), (0.09808, -0.9728, 2.42), (0.09239, -0.9728, 2.438), (0.08315, -0.9728, 2.456), (0.07071, -0.9728, 2.471), (0.05556, -0.9728, 2.483), (0.03827, -0.9728, 2.492), (0.01951, -0.9728, 2.498), (1.561e-08, -0.9728, 2.5), (-0.01951, -0.9728, 2.498), (-0.03827, -0.9728, 2.492), (-0.05556, -0.9728, 2.483), (-0.07071, -0.9728, 2.471), (-0.08315, -0.9728, 2.456), (-0.09239, -0.9728, 2.438), (-0.09808, -0.9728, 2.42), (-0.1, -0.9728, 2.4), (-0.09808, -0.9728, 2.38), (-0.09239, -0.9728, 2.362), (-0.08315, -0.9728, 2.344), (-0.07071, -0.9728, 2.329), (-0.05556, -0.9728, 2.317), (-0.03827, -0.9728, 2.308), (-0.01951, -0.9728, 2.302), (4.82e-08, -0.9728, 2.3), (4.82e-08, 0.9765, 2.3), (0.01951, 0.9765, 2.302), (0.03827, 0.9765, 2.308), (0.05556, 0.9765, 2.317), (0.07071, 0.9765, 2.329), (0.08315, 0.9765, 2.344), (0.09239, 0.9765, 2.362), (0.09808, 0.9765, 2.38), (0.1, 0.9765, 2.4), (0.09808, 0.9765, 2.42), (0.09239, 0.9765, 2.438), (0.08315, 0.9765, 2.456), (0.07071, 0.9765, 2.471), (0.05556, 0.9765, 2.483), (0.03827, 0.9765, 2.492), (0.01951, 0.9765, 2.498), (1.561e-08, 0.9765, 2.5), (-0.01951, 0.9765, 2.498), (-0.03827, 0.9765, 2.492), (-0.05556, 0.9765, 2.483), (-0.07071, 0.9765, 2.471), (-0.08315, 0.9765, 2.456), (-0.09239, 0.9765, 2.438), (-0.09808, 0.9765, 2.42), (-0.1, 0.9765, 2.4), (-0.09808, 0.9765, 2.38), (-0.09239, 0.9765, 2.362), (-0.08315, 0.9765, 2.344), (-0.07071, 0.9765, 2.329), (-0.05556, 0.9765, 2.317), (-0.03827, 0.9765, 2.308), (-0.01951, 0.9765, 2.302)], [], [(0, 1, 3, 2), (7, 6, 10, 11), (6, 7, 5, 4), (7, 11, 21, 17), (2, 6, 4, 0), (7, 3, 1, 5), (9, 8, 11, 10), (6, 2, 9, 10), (8, 3, 16, 20), (2, 3, 8, 9), (15, 14, 13, 12), (4, 5, 14, 15), (1, 0, 12, 13), (4, 15, 27, 25), (18, 19, 23, 22), (16, 17, 21, 20), (1, 13, 23, 19), (5, 1, 19, 18), (3, 7, 17, 16), (14, 5, 18, 22), (11, 8, 20, 21), (13, 14, 22, 23), (24, 25, 27, 26), (15, 12, 26, 27), (12, 0, 24, 26), (0, 4, 25, 24), (28, 59, 58, 57, 56, 55, 54, 53, 52, 51, 50, 49, 48, 47, 46, 45, 44, 43, 42, 41, 40, 39, 38, 37, 36, 35, 34, 33, 32, 31, 30, 29), (11, 66, 64, 10), (3, 8, 61, 60), (65, 6, 10, 64), (8, 9, 63, 61), (61, 63, 62, 60), (7, 67, 66, 11), (9, 2, 62, 63), (60, 62, 2, 3), (67, 7, 6, 65), (64, 66, 67, 65), (164, 69, 71, 165), (165, 71, 73, 166), (166, 73, 75, 167), (167, 75, 77, 168), (168, 77, 79, 169), (169, 79, 81, 170), (170, 81, 83, 171), (171, 83, 85, 172), (172, 85, 87, 173), (173, 87, 89, 174), (174, 89, 91, 175), (175, 91, 93, 176), (176, 93, 95, 177), (177, 95, 97, 178), (178, 97, 99, 179), (179, 99, 101, 180), (180, 101, 103, 181), (181, 103, 105, 182), (182, 105, 107, 183), (183, 107, 109, 184), (184, 109, 111, 185), (185, 111, 113, 186), (186, 113, 115, 187), (187, 115, 117, 188), (188, 117, 119, 189), (189, 119, 121, 190), (190, 121, 123, 191), (191, 123, 125, 192), (192, 125, 127, 193), (193, 127, 129, 194), (71, 69, 131, 129, 127, 125, 123, 121, 119, 117, 115, 113, 111, 109, 107, 105, 103, 101, 99, 97, 95, 93, 91, 89, 87, 85, 83, 81, 79, 77, 75, 73), (194, 129, 131, 195), (195, 131, 69, 164), (68, 70, 72, 74, 76, 78, 80, 82, 84, 86, 88, 90, 92, 94, 96, 98, 100, 102, 104, 106, 108, 110, 112, 114, 116, 118, 120, 122, 124, 126, 128, 130), (195, 164, 165, 166, 167, 168, 169, 170, 171, 172, 173, 174, 175, 176, 177, 178, 179, 180, 181, 182, 183, 184, 185, 186, 187, 188, 189, 190, 191, 192, 193, 194), (162, 161, 160, 159, 158, 157, 156, 155, 154, 153, 152, 151, 150, 149, 148, 147, 146, 145, 144, 143, 142, 141, 140, 139, 138, 137, 136, 135, 134, 133, 132, 163), (130, 162, 163, 68), (128, 161, 162, 130), (126, 160, 161, 128), (124, 159, 160, 126), (122, 158, 159, 124), (120, 157, 158, 122), (118, 156, 157, 120), (116, 155, 156, 118), (114, 154, 155, 116), (112, 153, 154, 114), (110, 152, 153, 112), (108, 151, 152, 110), (106, 150, 151, 108), (104, 149, 150, 106), (102, 148, 149, 104), (100, 147, 148, 102), (98, 146, 147, 100), (96, 145, 146, 98), (94, 144, 145, 96), (92, 143, 144, 94), (90, 142, 143, 92), (88, 141, 142, 90), (86, 140, 141, 88), (84, 139, 140, 86), (82, 138, 139, 84), (80, 137, 138, 82), (78, 136, 137, 80), (76, 135, 136, 78), (74, 134, 135, 76), (72, 133, 134, 74), (70, 132, 133, 72), (68, 163, 132, 70)])
me_cube_001.polygons.foreach_set('material_index', [0, 0, 0, 0, 0, 0, 0, 0, 0, 0, 0, 0, 0, 0, 0, 0, 0, 0, 0, 0, 0, 0, 0, 0, 0, 0, 1, 0, 0, 0, 0, 0, 0, 0, 0, 0, 0, 0, 0, 0, 0, 0, 0, 0, 0, 0, 0, 0, 0, 0, 0, 0, 0, 0, 0, 0, 0, 0, 0, 0, 0, 0, 0, 0, 0, 0, 0, 0, 0, 0, 0, 0, 0, 0, 0, 0, 0, 0, 0, 0, 0, 0, 0, 0, 0, 0, 0, 0, 0, 0, 0, 0, 0, 0, 0, 0, 0, 0, 0, 0, 0, 0, 0, 0, 0])
_uv = me_cube_001.uv_layers.new(name='UVMap')
_uv.uv.foreach_set('vector', [0.9086, 0.235, 0.9086, 0.2663, 0.5013, 0.2663, 0.5013, 0.235, 0.4386, 0.2663, 0.4386, 0.235, 0.4699, 0.235, 0.4699, 0.2663, 0.4386, 0.235, 0.4386, 0.2663, 0.03133, 0.2663, 0.03133, 0.235, 0.4386, 0.2663, 0.4699, 0.2663, 0.4699, 0.4856, 0.4386, 0.4856, 0.4118, 0.5169, 0.4431, 0.5169, 0.4431, 0.9242, 0.4118, 0.9242, 0.4431, 0.4856, 0.4744, 0.4856, 0.4744, 0.8929, 0.4431, 0.8929, 0.3118, 0.7263, 0.3205, 0.6962, 0.3506, 0.705, 0.3419, 0.735, 0.4431, 0.5169, 0.4118, 0.5169, 0.4118, 0.4856, 0.4431, 0.4856, 0.4699, 0.2663, 0.5013, 0.2663, 0.5013, 0.4856, 0.4699, 0.4856, 0.5013, 0.235, 0.5013, 0.2663, 0.4699, 0.2663, 0.4699, 0.235, 0.9712, 0.235, 0.9712, 0.2663, 0.9399, 0.2663, 0.9399, 0.235, 0.03133, 0.235, 0.03133, 0.2663, 0.0, 0.2663, 0.0, 0.235, 0.9086, 0.2663, 0.9086, 0.235, 0.9399, 0.235, 0.9399, 0.2663, 0.03133, 0.235, 0.0, 0.235, 0.0, 0.0, 0.03133, 0.0, 0.6152, 0.7206, 0.6466, 0.7206, 0.6466, 0.7519, 0.6152, 0.7519, 0.6779, 0.7519, 0.6466, 0.7519, 0.6466, 0.7206, 0.6779, 0.7206, 0.9086, 0.2663, 0.9399, 0.2663, 0.9399, 0.4856, 0.9086, 0.4856, 0.7092, 0.4856, 0.7405, 0.4856, 0.7405, 0.7049, 0.7092, 0.7049, 0.6779, 0.4856, 0.7092, 0.4856, 0.7092, 0.7049, 0.6779, 0.7049, 0.0, 0.2663, 0.03133, 0.2663, 0.03133, 0.4856, 0.0, 0.4856, 0.3506, 0.705, 0.3205, 0.6962, 0.3817, 0.4856, 0.4118, 0.4943, 0.9399, 0.2663, 0.9712, 0.2663, 0.9712, 0.4856, 0.9399, 0.4856, 0.5562, 0.7519, 0.5875, 0.7519, 0.5875, 0.7832, 0.5562, 0.7832, 0.9712, 0.235, 0.9399, 0.235, 0.9399, 0.0, 0.9712, 0.0, 0.9399, 0.235, 0.9086, 0.235, 0.9086, 0.0, 0.9399, 0.0, 0.6779, 0.7206, 0.6466, 0.7206, 0.6466, 0.4856, 0.6779, 0.4856, 0.0, 0.6569, 0.005991, 0.687, 0.01774, 0.7153, 0.0348, 0.7409, 0.05652, 0.7626, 0.08205, 0.7797, 0.1104, 0.7914, 0.1405, 0.7974, 0.1712, 0.7974, 0.2014, 0.7914, 0.2297, 0.7797, 0.2553, 0.7626, 0.277, 0.7409, 0.294, 0.7153, 0.3058, 0.687, 0.3118, 0.6569, 0.3118, 0.6261, 0.3058, 0.596, 0.294, 0.5677, 0.277, 0.5421, 0.2553, 0.5204, 0.2297, 0.5033, 0.2014, 0.4916, 0.1712, 0.4856, 0.1405, 0.4856, 0.1104, 0.4916, 0.08205, 0.5033, 0.05652, 0.5204, 0.0348, 0.5421, 0.01774, 0.5677, 0.005991, 0.596, 0.0, 0.6261, 0.3506, 0.705, 0.4118, 1.0, 0.3817, 0.9913, 0.3419, 0.735, 0.5562, 0.7519, 0.5875, 0.7519, 0.5875, 0.4856, 0.5562, 0.4856, 0.6466, 0.4856, 0.6466, 0.7206, 0.6152, 0.7206, 0.6152, 0.4856, 0.6152, 0.4856, 0.6006, 0.5133, 0.5875, 0.7723, 0.6152, 0.7869, 0.6466, 0.7832, 0.6466, 0.7519, 0.6152, 0.7519, 0.6152, 0.7832, 0.4386, 0.2663, 0.4386, 0.0, 0.4699, 0.0, 0.4699, 0.2663, 0.4699, 0.235, 0.5013, 0.235, 0.5013, 0.0, 0.4699, 0.0, 0.5153, 0.7855, 0.5443, 0.7736, 0.5562, 0.5146, 0.5443, 0.4856, 0.4744, 0.7855, 0.5034, 0.4856, 0.5153, 0.5146, 0.5034, 0.7736, 0.6779, 0.7519, 0.6779, 0.7832, 0.6466, 0.7832, 0.6466, 0.7519, 0.7554, 0.7559, 0.7554, 0.7049, 0.7585, 0.7049, 0.7585, 0.7559, 0.7585, 0.7559, 0.7585, 0.7049, 0.7614, 0.7049, 0.7614, 0.7559, 0.7614, 0.7559, 0.7614, 0.7049, 0.7641, 0.7049, 0.7641, 0.7559, 0.7641, 0.7559, 0.7641, 0.7049, 0.7665, 0.7049, 0.7665, 0.7559, 0.7405, 0.6901, 0.7405, 0.6391, 0.7429, 0.6391, 0.7429, 0.6901, 0.7429, 0.6901, 0.7429, 0.6391, 0.7456, 0.6391, 0.7456, 0.6901, 0.7456, 0.6901, 0.7456, 0.6391, 0.7486, 0.6391, 0.7486, 0.6901, 0.7486, 0.6901, 0.7486, 0.6391, 0.7516, 0.6391, 0.7516, 0.6901, 0.7516, 0.6901, 0.7516, 0.6391, 0.7547, 0.6391, 0.7547, 0.6901, 0.7547, 0.6901, 0.7547, 0.6391, 0.7576, 0.6391, 0.7576, 0.6901, 0.7576, 0.6901, 0.7576, 0.6391, 0.7603, 0.6391, 0.7603, 0.6901, 0.7603, 0.6901, 0.7603, 0.6391, 0.7627, 0.6391, 0.7627, 0.6901, 0.7405, 0.5882, 0.7405, 0.5372, 0.7429, 0.5372, 0.7429, 0.5882, 0.7429, 0.5882, 0.7429, 0.5372, 0.7456, 0.5372, 0.7456, 0.5882, 0.7456, 0.5882, 0.7456, 0.5372, 0.7486, 0.5372, 0.7486, 0.5882, 0.7486, 0.5882, 0.7486, 0.5372, 0.7516, 0.5372, 0.7516, 0.5882, 0.7516, 0.5882, 0.7516, 0.5372, 0.7547, 0.5372, 0.7547, 0.5882, 0.7547, 0.5882, 0.7547, 0.5372, 0.7576, 0.5372, 0.7576, 0.5882, 0.7576, 0.5882, 0.7576, 0.5372, 0.7603, 0.5372, 0.7603, 0.5882, 0.7603, 0.5882, 0.7603, 0.5372, 0.7627, 0.5372, 0.7627, 0.5882, 0.7405, 0.6392, 0.7405, 0.5882, 0.7429, 0.5882, 0.7429, 0.6392, 0.7429, 0.6392, 0.7429, 0.5882, 0.7456, 0.5882, 0.7456, 0.6391, 0.7456, 0.6391, 0.7456, 0.5882, 0.7486, 0.5882, 0.7486, 0.6391, 0.7486, 0.6391, 0.7486, 0.5882, 0.7516, 0.5882, 0.7516, 0.6391, 0.7516, 0.6391, 0.7516, 0.5882, 0.7547, 0.5882, 0.7547, 0.6391, 0.7547, 0.6391, 0.7547, 0.5882, 0.7576, 0.5882, 0.7576, 0.6391, 0.7576, 0.6391, 0.7576, 0.5882, 0.7603, 0.5882, 0.7603, 0.6391, 0.7603, 0.6391, 0.7603, 0.5882, 0.7627, 0.5882, 0.7627, 0.6391, 0.7443, 0.7559, 0.7443, 0.7049, 0.7467, 0.7049, 0.7467, 0.7559, 0.7467, 0.7559, 0.7467, 0.7049, 0.7494, 0.7049, 0.7494, 0.7559, 0.7673, 0.7577, 0.7699, 0.7594, 0.772, 0.7616, 0.7738, 0.7641, 0.7749, 0.7669, 0.7755, 0.77, 0.7755, 0.773, 0.7749, 0.776, 0.7738, 0.7789, 0.772, 0.7814, 0.7699, 0.7836, 0.7673, 0.7853, 0.7645, 0.7865, 0.7615, 0.7871, 0.7584, 0.7871, 0.7554, 0.7865, 0.7526, 0.7853, 0.75, 0.7836, 0.7478, 0.7814, 0.7461, 0.7789, 0.7449, 0.776, 0.7443, 0.773, 0.7443, 0.77, 0.7449, 0.7669, 0.7461, 0.7641, 0.7478, 0.7616, 0.75, 0.7594, 0.7526, 0.7577, 0.7554, 0.7565, 0.7584, 0.7559, 0.7615, 0.7559, 0.7645, 0.7565, 0.7494, 0.7559, 0.7494, 0.7049, 0.7524, 0.7049, 0.7524, 0.7559, 0.7524, 0.7559, 0.7524, 0.7049, 0.7554, 0.7049, 0.7554, 0.7559, 0.7147, 0.76, 0.7173, 0.7583, 0.7201, 0.7571, 0.7231, 0.7565, 0.7262, 0.7565, 0.7292, 0.7571, 0.732, 0.7583, 0.7346, 0.76, 0.7368, 0.7621, 0.7385, 0.7647, 0.7396, 0.7675, 0.7402, 0.7705, 0.7402, 0.7736, 0.7396, 0.7766, 0.7385, 0.7795, 0.7368, 0.782, 0.7346, 0.7842, 0.732, 0.7859, 0.7292, 0.7871, 0.7262, 0.7877, 0.7231, 0.7877, 0.7201, 0.7871, 0.7173, 0.7859, 0.7147, 0.7842, 0.7125, 0.782, 0.7108, 0.7795, 0.7097, 0.7766, 0.7091, 0.7736, 0.7091, 0.7705, 0.7097, 0.7675, 0.7108, 0.7647, 0.7125, 0.7621, 0.6797, 0.7795, 0.6785, 0.7766, 0.6779, 0.7736, 0.6779, 0.7705, 0.6785, 0.7675, 0.6797, 0.7647, 0.6814, 0.7621, 0.6835, 0.76, 0.6861, 0.7583, 0.6889, 0.7571, 0.6919, 0.7565, 0.695, 0.7565, 0.698, 0.7571, 0.7009, 0.7583, 0.7034, 0.76, 0.7056, 0.7621, 0.7073, 0.7647, 0.7085, 0.7675, 0.7091, 0.7705, 0.7091, 0.7736, 0.7085, 0.7766, 0.7073, 0.7795, 0.7056, 0.782, 0.7034, 0.7842, 0.7009, 0.7859, 0.698, 0.7871, 0.695, 0.7877, 0.6919, 0.7877, 0.6889, 0.7871, 0.6861, 0.7859, 0.6835, 0.7842, 0.6814, 0.782, 0.7904, 0.5111, 0.7882, 0.5133, 0.7857, 0.515, 0.7828, 0.5162, 0.7798, 0.5168, 0.7768, 0.5168, 0.7737, 0.5162, 0.7709, 0.515, 0.7684, 0.5133, 0.7662, 0.5111, 0.7645, 0.5086, 0.7633, 0.5057, 0.7627, 0.5027, 0.7627, 0.4997, 0.7633, 0.4966, 0.7645, 0.4938, 0.7662, 0.4913, 0.7684, 0.4891, 0.7709, 0.4874, 0.7737, 0.4862, 0.7768, 0.4856, 0.7798, 0.4856, 0.7828, 0.4862, 0.7857, 0.4874, 0.7882, 0.4891, 0.7904, 0.4913, 0.7921, 0.4938, 0.7933, 0.4966, 0.7939, 0.4997, 0.7939, 0.5027, 0.7933, 0.5057, 0.7921, 0.5086, 0.7547, 0.4856, 0.7547, 0.5372, 0.7516, 0.5372, 0.7516, 0.4856, 0.7576, 0.4856, 0.7576, 0.5372, 0.7547, 0.5372, 0.7547, 0.4856, 0.7603, 0.4856, 0.7603, 0.5372, 0.7576, 0.5372, 0.7576, 0.4856, 0.7627, 0.4856, 0.7627, 0.5372, 0.7603, 0.5372, 0.7603, 0.4856, 0.7246, 0.7049, 0.7246, 0.7565, 0.7222, 0.7565, 0.7222, 0.7049, 0.7273, 0.7049, 0.7273, 0.7565, 0.7246, 0.7565, 0.7246, 0.7049, 0.7302, 0.7049, 0.7302, 0.7565, 0.7273, 0.7565, 0.7273, 0.7049, 0.7333, 0.7049, 0.7333, 0.7565, 0.7302, 0.7565, 0.7302, 0.7049, 0.7363, 0.7049, 0.7363, 0.7565, 0.7333, 0.7565, 0.7333, 0.7049, 0.7393, 0.7049, 0.7393, 0.7565, 0.7363, 0.7565, 0.7363, 0.7049, 0.742, 0.7049, 0.742, 0.7565, 0.7393, 0.7565, 0.7393, 0.7049, 0.7443, 0.7049, 0.7443, 0.7565, 0.742, 0.7565, 0.742, 0.7049, 0.6977, 0.7565, 0.6977, 0.7049, 0.7, 0.7049, 0.7, 0.7565, 0.695, 0.7565, 0.695, 0.7049, 0.6977, 0.7049, 0.6977, 0.7565, 0.692, 0.7565, 0.692, 0.7049, 0.695, 0.7049, 0.695, 0.7565, 0.689, 0.7565, 0.689, 0.7049, 0.692, 0.7049, 0.692, 0.7565, 0.6859, 0.7565, 0.6859, 0.7049, 0.689, 0.7049, 0.689, 0.7565, 0.683, 0.7565, 0.683, 0.7049, 0.6859, 0.7049, 0.6859, 0.7565, 0.6803, 0.7565, 0.6803, 0.7049, 0.683, 0.7049, 0.683, 0.7565, 0.6779, 0.7565, 0.6779, 0.7049, 0.6803, 0.7049, 0.6803, 0.7565, 0.7198, 0.7565, 0.7198, 0.7049, 0.7222, 0.7049, 0.7222, 0.7565, 0.7171, 0.7565, 0.7171, 0.7049, 0.7198, 0.7049, 0.7198, 0.7565, 0.7142, 0.7565, 0.7142, 0.7049, 0.7171, 0.7049, 0.7171, 0.7565, 0.7111, 0.7565, 0.7111, 0.7049, 0.7142, 0.7049, 0.7142, 0.7565, 0.7081, 0.7565, 0.7081, 0.7049, 0.7111, 0.7049, 0.7111, 0.7565, 0.7051, 0.7565, 0.7051, 0.7049, 0.7081, 0.7049, 0.7081, 0.7565, 0.7024, 0.7565, 0.7024, 0.7049, 0.7051, 0.7049, 0.7051, 0.7565, 0.7, 0.7565, 0.7, 0.7049, 0.7024, 0.7049, 0.7024, 0.7565, 0.7429, 0.4856, 0.7429, 0.5372, 0.7405, 0.5372, 0.7405, 0.4856, 0.7456, 0.4856, 0.7456, 0.5372, 0.7429, 0.5372, 0.7429, 0.4856, 0.7486, 0.4856, 0.7486, 0.5372, 0.7456, 0.5372, 0.7456, 0.4856, 0.7516, 0.4856, 0.7516, 0.5372, 0.7486, 0.5372, 0.7486, 0.4856])
me_cube_001.materials.append(mat_material_001)
me_cube_001.materials.append(mat_material_002)
me_cube_001.use_remesh_fix_poles = True
me_cube_001.use_remesh_preserve_attributes = False
me_cube_001.use_mirror_vertex_groups = False
me_cube_001.update()

# ---- objects
ob_cube = bpy.data.objects.new('Cube', me_cube)
ob_light = bpy.data.objects.new('Light', light_light)
ob_camera = bpy.data.objects.new('Camera', cam_camera)
ob_cube_001 = bpy.data.objects.new('Cube.001', me_cube_001)

# ---- transforms, parenting, visibility, modifiers, constraints
ob_cube.location = (0.0, 0.0, 1.6)
ob_cube.lock_rotations_4d = False
ob_cube.empty_display_type = 'ARROWS'
ob_cube.lineart.crease_threshold = 0.0
ob_light.location = (4.076, 1.005, 6.504)
ob_light.rotation_euler = (0.6503, 0.05522, 1.866)
ob_light.lock_rotations_4d = False
ob_light.empty_display_type = 'ARROWS'
ob_light.color = (0.0, 0.0, 0.0, 0.0)
ob_light.lineart.crease_threshold = 0.0
ob_camera.location = (7.359, -6.926, 5.558)
ob_camera.rotation_euler = (1.109, 0.0, 0.8149)
ob_camera.lock_rotations_4d = False
ob_camera.empty_display_type = 'ARROWS'
ob_camera.color = (0.0, 0.0, 0.0, 0.0)
ob_camera.display_type = 'WIRE'
ob_camera.lineart.crease_threshold = 0.0
ob_cube_001.location = (0.0, 0.0, 0.6)
ob_cube_001.lineart.crease_threshold = 0.0

# ---- collection membership
col_collection.objects.link(ob_cube)
col_collection.objects.link(ob_light)
col_collection.objects.link(ob_camera)
col_collection.objects.link(ob_cube_001)

# ---- scene / render settings (as saved in the file)
scene.camera = ob_camera
scene.frame_start = 1; scene.frame_end = 250; scene.frame_set(1)
scene.render.engine = 'BLENDER_EEVEE_NEXT'
scene.cycles.use_denoising = False
scene.cycles.samples = 128
scene.cycles.sampling_pattern = 'TABULATED_SOBOL'
scene.cycles.use_adaptive_sampling = False
scene.cycles.use_light_tree = False
scene.view_settings.view_transform = 'Filmic'
bpy.context.view_layer.update()
